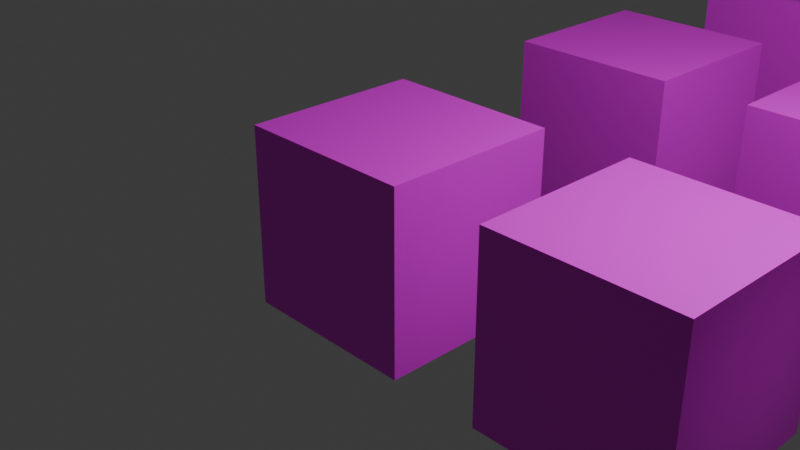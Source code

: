 # Source: Grass.blend  (saved by Blender 4.2.66; exported with 4.5.12 LTS)
import bpy
from mathutils import Matrix  # noqa: F401  (used for matrix-valued properties, if any)

bpy.ops.wm.read_factory_settings(use_empty=True)
scene = bpy.context.scene
scene.name = 'Scene'

# ---- collections
col_collection = bpy.data.collections.new('Collection'); scene.collection.children.link(col_collection)

# ---- images (referenced by path relative to the original .blend; pixels are not part of the script)
import os
ASSET_DIR = os.environ.get("B2B_ASSET_DIR", "")  # directory of the original .blend (textures are referenced by path, not embedded)
HERE = os.path.dirname(os.path.abspath(__file__))  # packed textures are extracted next to this script under _unpacked/

def load_image(name, relpath, width, height, colorspace="sRGB"):
    """Load a texture the original file referenced (path relative to the .blend, or extracted next to this script)."""
    p = next((c for c in (os.path.join(HERE, relpath), os.path.join(ASSET_DIR, relpath)) if relpath and os.path.exists(c)), "")
    if p:
        img = bpy.data.images.load(p, check_existing=True)
        img.name = name
    else:  # same state as the original file: an image datablock whose file is absent (Cycles renders it pink)
        img = bpy.data.images.new(name, width, height)
        img.source = "FILE"
        img.filepath = "//" + (relpath or name)
    img.colorspace_settings.name = colorspace
    return img
img_grass_01_512x512_png_001 = load_image('Grass_01-512x512.png.001', 'Grass_01-512x512.png', 1024, 1024, 'sRGB')
img_grass_02_512x512_png = load_image('Grass_02-512x512.png', 'Grass_02-512x512.png', 1024, 1024, 'sRGB')
img_grass_03_512x512_png = load_image('Grass_03-512x512.png', 'Grass_03-512x512.png', 1024, 1024, 'sRGB')
img_grass_04_512x512_png = load_image('Grass_04-512x512.png', 'Grass_04-512x512.png', 1024, 1024, 'sRGB')
img_grass_05_512x512_png = load_image('Grass_05-512x512.png', 'Grass_05-512x512.png', 1024, 1024, 'sRGB')
img_grass_06_512x512_png = load_image('Grass_06-512x512.png', 'Grass_06-512x512.png', 1024, 1024, 'sRGB')
img_grass_07_512x512_png = load_image('Grass_07-512x512.png', 'Grass_07-512x512.png', 1024, 1024, 'sRGB')
img_grass_08_512x512_png = load_image('Grass_08-512x512.png', 'Grass_08-512x512.png', 1024, 1024, 'sRGB')
img_grass_09_512x512_png = load_image('Grass_09-512x512.png', 'Grass_09-512x512.png', 1024, 1024, 'sRGB')
img_grass_10_512x512_png = load_image('Grass_10-512x512.png', 'Grass_10-512x512.png', 1024, 1024, 'sRGB')
img_grass_11_512x512_png = load_image('Grass_11-512x512.png', 'Grass_11-512x512.png', 1024, 1024, 'sRGB')
img_grass_12_512x512_png = load_image('Grass_12-512x512.png', 'Grass_12-512x512.png', 1024, 1024, 'sRGB')
img_grass_13_512x512_png = load_image('Grass_13-512x512.png', 'Grass_13-512x512.png', 1024, 1024, 'sRGB')
img_grass_14_512x512_png = load_image('Grass_14-512x512.png', 'Grass_14-512x512.png', 1024, 1024, 'sRGB')
img_grass_15_512x512_png = load_image('Grass_15-512x512.png', 'Grass_15-512x512.png', 1024, 1024, 'sRGB')
img_grass_16_512x512_png = load_image('Grass_16-512x512.png', 'Grass_16-512x512.png', 1024, 1024, 'sRGB')
img_grass_17_512x512_png = load_image('Grass_17-512x512.png', 'Grass_17-512x512.png', 1024, 1024, 'sRGB')
img_grass_19_512x512_png = load_image('Grass_19-512x512.png', 'Grass_19-512x512.png', 1024, 1024, 'sRGB')
img_grass_20_512x512_png = load_image('Grass_20-512x512.png', 'Grass_20-512x512.png', 1024, 1024, 'sRGB')
img_grass_21_512x512_png = load_image('Grass_21-512x512.png', 'Grass_21-512x512.png', 1024, 1024, 'sRGB')
img_grass_22_512x512_png = load_image('Grass_22-512x512.png', 'Grass_22-512x512.png', 1024, 1024, 'sRGB')
img_grass_23_512x512_png = load_image('Grass_23-512x512.png', 'Grass_23-512x512.png', 1024, 1024, 'sRGB')
img_grass_24_512x512_png = load_image('Grass_24-512x512.png', 'Grass_24-512x512.png', 1024, 1024, 'sRGB')
img_grass_25_512x512_png = load_image('Grass_25-512x512.png', 'Grass_25-512x512.png', 1024, 1024, 'sRGB')
img_grass_18_512x512_png = load_image('Grass_18-512x512.png', 'Grass_18-512x512.png', 1024, 1024, 'sRGB')

# ---- materials (node trees are filled in below, after node groups)
mat_grass_001 = bpy.data.materials.new('Grass_001')
mat_grass_001.alpha_threshold = 0.0
mat_grass_001.use_transparent_shadow = False
mat_grass_001.roughness = 0.5
mat_grass_001.line_color = (0.0, 0.0, 0.0, 1.0)
mat_grass_002 = bpy.data.materials.new('Grass_002')
mat_grass_002.alpha_threshold = 0.0
mat_grass_002.use_transparent_shadow = False
mat_grass_002.roughness = 0.5
mat_grass_002.line_color = (0.0, 0.0, 0.0, 1.0)
mat_grass_003 = bpy.data.materials.new('Grass_003')
mat_grass_003.alpha_threshold = 0.0
mat_grass_003.use_transparent_shadow = False
mat_grass_003.roughness = 0.5
mat_grass_003.line_color = (0.0, 0.0, 0.0, 1.0)
mat_grass_004 = bpy.data.materials.new('Grass_004')
mat_grass_004.alpha_threshold = 0.0
mat_grass_004.use_transparent_shadow = False
mat_grass_004.roughness = 0.5
mat_grass_004.line_color = (0.0, 0.0, 0.0, 1.0)
mat_grass_005 = bpy.data.materials.new('Grass_005')
mat_grass_005.alpha_threshold = 0.0
mat_grass_005.use_transparent_shadow = False
mat_grass_005.roughness = 0.5
mat_grass_005.line_color = (0.0, 0.0, 0.0, 1.0)
mat_grass_006 = bpy.data.materials.new('Grass_006')
mat_grass_006.alpha_threshold = 0.0
mat_grass_006.use_transparent_shadow = False
mat_grass_006.roughness = 0.5
mat_grass_006.line_color = (0.0, 0.0, 0.0, 1.0)
mat_grass_007 = bpy.data.materials.new('Grass_007')
mat_grass_007.alpha_threshold = 0.0
mat_grass_007.use_transparent_shadow = False
mat_grass_007.roughness = 0.5
mat_grass_007.line_color = (0.0, 0.0, 0.0, 1.0)
mat_grass_008 = bpy.data.materials.new('Grass_008')
mat_grass_008.alpha_threshold = 0.0
mat_grass_008.use_transparent_shadow = False
mat_grass_008.roughness = 0.5
mat_grass_008.line_color = (0.0, 0.0, 0.0, 1.0)
mat_grass_009 = bpy.data.materials.new('Grass_009')
mat_grass_009.alpha_threshold = 0.0
mat_grass_009.use_transparent_shadow = False
mat_grass_009.roughness = 0.5
mat_grass_009.line_color = (0.0, 0.0, 0.0, 1.0)
mat_grass_010 = bpy.data.materials.new('Grass_010')
mat_grass_010.alpha_threshold = 0.0
mat_grass_010.use_transparent_shadow = False
mat_grass_010.roughness = 0.5
mat_grass_010.line_color = (0.0, 0.0, 0.0, 1.0)
mat_grass_011 = bpy.data.materials.new('Grass_011')
mat_grass_011.alpha_threshold = 0.0
mat_grass_011.use_transparent_shadow = False
mat_grass_011.roughness = 0.5
mat_grass_011.line_color = (0.0, 0.0, 0.0, 1.0)
mat_grass_012 = bpy.data.materials.new('Grass_012')
mat_grass_012.alpha_threshold = 0.0
mat_grass_012.use_transparent_shadow = False
mat_grass_012.roughness = 0.5
mat_grass_012.line_color = (0.0, 0.0, 0.0, 1.0)
mat_grass_013 = bpy.data.materials.new('Grass_013')
mat_grass_013.alpha_threshold = 0.0
mat_grass_013.use_transparent_shadow = False
mat_grass_013.roughness = 0.5
mat_grass_013.line_color = (0.0, 0.0, 0.0, 1.0)
mat_grass_014 = bpy.data.materials.new('Grass_014')
mat_grass_014.alpha_threshold = 0.0
mat_grass_014.use_transparent_shadow = False
mat_grass_014.roughness = 0.5
mat_grass_014.line_color = (0.0, 0.0, 0.0, 1.0)
mat_grass_015 = bpy.data.materials.new('Grass_015')
mat_grass_015.alpha_threshold = 0.0
mat_grass_015.use_transparent_shadow = False
mat_grass_015.roughness = 0.5
mat_grass_015.line_color = (0.0, 0.0, 0.0, 1.0)
mat_grass_016 = bpy.data.materials.new('Grass_016')
mat_grass_016.alpha_threshold = 0.0
mat_grass_016.use_transparent_shadow = False
mat_grass_016.roughness = 0.5
mat_grass_016.line_color = (0.0, 0.0, 0.0, 1.0)
mat_grass_017 = bpy.data.materials.new('Grass_017')
mat_grass_017.alpha_threshold = 0.0
mat_grass_017.use_transparent_shadow = False
mat_grass_017.roughness = 0.5
mat_grass_017.line_color = (0.0, 0.0, 0.0, 1.0)
mat_grass_019 = bpy.data.materials.new('Grass_019')
mat_grass_019.alpha_threshold = 0.0
mat_grass_019.use_transparent_shadow = False
mat_grass_019.roughness = 0.5
mat_grass_019.line_color = (0.0, 0.0, 0.0, 1.0)
mat_grass_020 = bpy.data.materials.new('Grass_020')
mat_grass_020.alpha_threshold = 0.0
mat_grass_020.use_transparent_shadow = False
mat_grass_020.roughness = 0.5
mat_grass_020.line_color = (0.0, 0.0, 0.0, 1.0)
mat_grass_021 = bpy.data.materials.new('Grass_021')
mat_grass_021.alpha_threshold = 0.0
mat_grass_021.use_transparent_shadow = False
mat_grass_021.roughness = 0.5
mat_grass_021.line_color = (0.0, 0.0, 0.0, 1.0)
mat_grass_022 = bpy.data.materials.new('Grass_022')
mat_grass_022.alpha_threshold = 0.0
mat_grass_022.use_transparent_shadow = False
mat_grass_022.roughness = 0.5
mat_grass_022.line_color = (0.0, 0.0, 0.0, 1.0)
mat_grass_023 = bpy.data.materials.new('Grass_023')
mat_grass_023.alpha_threshold = 0.0
mat_grass_023.use_transparent_shadow = False
mat_grass_023.roughness = 0.5
mat_grass_023.line_color = (0.0, 0.0, 0.0, 1.0)
mat_grass_024 = bpy.data.materials.new('Grass_024')
mat_grass_024.alpha_threshold = 0.0
mat_grass_024.use_transparent_shadow = False
mat_grass_024.roughness = 0.5
mat_grass_024.line_color = (0.0, 0.0, 0.0, 1.0)
mat_grass_025 = bpy.data.materials.new('Grass_025')
mat_grass_025.alpha_threshold = 0.0
mat_grass_025.use_transparent_shadow = False
mat_grass_025.roughness = 0.5
mat_grass_025.line_color = (0.0, 0.0, 0.0, 1.0)
mat_grass_018 = bpy.data.materials.new('Grass_018')
mat_grass_018.alpha_threshold = 0.0
mat_grass_018.use_transparent_shadow = False
mat_grass_018.roughness = 0.5
mat_grass_018.line_color = (0.0, 0.0, 0.0, 1.0)

# ---- material node trees
mat_grass_001.use_nodes = True; mat_grass_001.node_tree.nodes.clear()
_N = mat_grass_001.node_tree.nodes; _L = mat_grass_001.node_tree.links
n0 = _N.new('ShaderNodeOutputMaterial'); n0.name = 'Material Output'; n0.location = (300, 300)
n1 = _N.new('ShaderNodeBsdfPrincipled'); n1.name = 'Principled BSDF'; n1.location = (10, 300)
n1.inputs[3].default_value = 1.45
n2 = _N.new('ShaderNodeTexImage'); n2.name = 'Image Texture'; n2.location = (-311, 293)
n2.image = img_grass_01_512x512_png_001
_L.new(n1.outputs[0], n0.inputs[0])
_L.new(n2.outputs[0], n1.inputs[0])
n0.is_active_output = True
mat_grass_002.use_nodes = True; mat_grass_002.node_tree.nodes.clear()
_N = mat_grass_002.node_tree.nodes; _L = mat_grass_002.node_tree.links
n0 = _N.new('ShaderNodeOutputMaterial'); n0.name = 'Material Output'; n0.location = (300, 300)
n1 = _N.new('ShaderNodeBsdfPrincipled'); n1.name = 'Principled BSDF'; n1.location = (10, 300)
n1.inputs[3].default_value = 1.45
n2 = _N.new('ShaderNodeTexImage'); n2.name = 'Image Texture'; n2.location = (-311, 293)
n2.image = img_grass_02_512x512_png
_L.new(n1.outputs[0], n0.inputs[0])
_L.new(n2.outputs[0], n1.inputs[0])
n0.is_active_output = True
mat_grass_003.use_nodes = True; mat_grass_003.node_tree.nodes.clear()
_N = mat_grass_003.node_tree.nodes; _L = mat_grass_003.node_tree.links
n0 = _N.new('ShaderNodeOutputMaterial'); n0.name = 'Material Output'; n0.location = (300, 300)
n1 = _N.new('ShaderNodeBsdfPrincipled'); n1.name = 'Principled BSDF'; n1.location = (10, 300)
n1.inputs[3].default_value = 1.45
n2 = _N.new('ShaderNodeTexImage'); n2.name = 'Image Texture'; n2.location = (-311, 293)
n2.image = img_grass_03_512x512_png
_L.new(n1.outputs[0], n0.inputs[0])
_L.new(n2.outputs[0], n1.inputs[0])
n0.is_active_output = True
mat_grass_004.use_nodes = True; mat_grass_004.node_tree.nodes.clear()
_N = mat_grass_004.node_tree.nodes; _L = mat_grass_004.node_tree.links
n0 = _N.new('ShaderNodeOutputMaterial'); n0.name = 'Material Output'; n0.location = (300, 300)
n1 = _N.new('ShaderNodeBsdfPrincipled'); n1.name = 'Principled BSDF'; n1.location = (10, 300)
n1.inputs[3].default_value = 1.45
n2 = _N.new('ShaderNodeTexImage'); n2.name = 'Image Texture'; n2.location = (-311, 293)
n2.image = img_grass_04_512x512_png
_L.new(n1.outputs[0], n0.inputs[0])
_L.new(n2.outputs[0], n1.inputs[0])
n0.is_active_output = True
mat_grass_005.use_nodes = True; mat_grass_005.node_tree.nodes.clear()
_N = mat_grass_005.node_tree.nodes; _L = mat_grass_005.node_tree.links
n0 = _N.new('ShaderNodeOutputMaterial'); n0.name = 'Material Output'; n0.location = (300, 300)
n1 = _N.new('ShaderNodeBsdfPrincipled'); n1.name = 'Principled BSDF'; n1.location = (10, 300)
n1.inputs[3].default_value = 1.45
n2 = _N.new('ShaderNodeTexImage'); n2.name = 'Image Texture'; n2.location = (-311, 293)
n2.image = img_grass_05_512x512_png
_L.new(n1.outputs[0], n0.inputs[0])
_L.new(n2.outputs[0], n1.inputs[0])
n0.is_active_output = True
mat_grass_006.use_nodes = True; mat_grass_006.node_tree.nodes.clear()
_N = mat_grass_006.node_tree.nodes; _L = mat_grass_006.node_tree.links
n0 = _N.new('ShaderNodeOutputMaterial'); n0.name = 'Material Output'; n0.location = (300, 300)
n1 = _N.new('ShaderNodeBsdfPrincipled'); n1.name = 'Principled BSDF'; n1.location = (10, 300)
n1.inputs[3].default_value = 1.45
n2 = _N.new('ShaderNodeTexImage'); n2.name = 'Image Texture'; n2.location = (-311, 293)
n2.image = img_grass_06_512x512_png
_L.new(n1.outputs[0], n0.inputs[0])
_L.new(n2.outputs[0], n1.inputs[0])
n0.is_active_output = True
mat_grass_007.use_nodes = True; mat_grass_007.node_tree.nodes.clear()
_N = mat_grass_007.node_tree.nodes; _L = mat_grass_007.node_tree.links
n0 = _N.new('ShaderNodeOutputMaterial'); n0.name = 'Material Output'; n0.location = (300, 300)
n1 = _N.new('ShaderNodeBsdfPrincipled'); n1.name = 'Principled BSDF'; n1.location = (10, 300)
n1.inputs[3].default_value = 1.45
n2 = _N.new('ShaderNodeTexImage'); n2.name = 'Image Texture'; n2.location = (-311, 293)
n2.image = img_grass_07_512x512_png
_L.new(n1.outputs[0], n0.inputs[0])
_L.new(n2.outputs[0], n1.inputs[0])
n0.is_active_output = True
mat_grass_008.use_nodes = True; mat_grass_008.node_tree.nodes.clear()
_N = mat_grass_008.node_tree.nodes; _L = mat_grass_008.node_tree.links
n0 = _N.new('ShaderNodeOutputMaterial'); n0.name = 'Material Output'; n0.location = (300, 300)
n1 = _N.new('ShaderNodeBsdfPrincipled'); n1.name = 'Principled BSDF'; n1.location = (10, 300)
n1.inputs[3].default_value = 1.45
n2 = _N.new('ShaderNodeTexImage'); n2.name = 'Image Texture'; n2.location = (-311, 293)
n2.image = img_grass_08_512x512_png
_L.new(n1.outputs[0], n0.inputs[0])
_L.new(n2.outputs[0], n1.inputs[0])
n0.is_active_output = True
mat_grass_009.use_nodes = True; mat_grass_009.node_tree.nodes.clear()
_N = mat_grass_009.node_tree.nodes; _L = mat_grass_009.node_tree.links
n0 = _N.new('ShaderNodeOutputMaterial'); n0.name = 'Material Output'; n0.location = (300, 300)
n1 = _N.new('ShaderNodeBsdfPrincipled'); n1.name = 'Principled BSDF'; n1.location = (10, 300)
n1.inputs[3].default_value = 1.45
n2 = _N.new('ShaderNodeTexImage'); n2.name = 'Image Texture'; n2.location = (-311, 293)
n2.image = img_grass_09_512x512_png
_L.new(n1.outputs[0], n0.inputs[0])
_L.new(n2.outputs[0], n1.inputs[0])
n0.is_active_output = True
mat_grass_010.use_nodes = True; mat_grass_010.node_tree.nodes.clear()
_N = mat_grass_010.node_tree.nodes; _L = mat_grass_010.node_tree.links
n0 = _N.new('ShaderNodeOutputMaterial'); n0.name = 'Material Output'; n0.location = (300, 300)
n1 = _N.new('ShaderNodeBsdfPrincipled'); n1.name = 'Principled BSDF'; n1.location = (10, 300)
n1.inputs[3].default_value = 1.45
n2 = _N.new('ShaderNodeTexImage'); n2.name = 'Image Texture'; n2.location = (-311, 293)
n2.image = img_grass_10_512x512_png
_L.new(n1.outputs[0], n0.inputs[0])
_L.new(n2.outputs[0], n1.inputs[0])
n0.is_active_output = True
mat_grass_011.use_nodes = True; mat_grass_011.node_tree.nodes.clear()
_N = mat_grass_011.node_tree.nodes; _L = mat_grass_011.node_tree.links
n0 = _N.new('ShaderNodeOutputMaterial'); n0.name = 'Material Output'; n0.location = (300, 300)
n1 = _N.new('ShaderNodeBsdfPrincipled'); n1.name = 'Principled BSDF'; n1.location = (10, 300)
n1.inputs[3].default_value = 1.45
n2 = _N.new('ShaderNodeTexImage'); n2.name = 'Image Texture'; n2.location = (-311, 293)
n2.image = img_grass_11_512x512_png
_L.new(n1.outputs[0], n0.inputs[0])
_L.new(n2.outputs[0], n1.inputs[0])
n0.is_active_output = True
mat_grass_012.use_nodes = True; mat_grass_012.node_tree.nodes.clear()
_N = mat_grass_012.node_tree.nodes; _L = mat_grass_012.node_tree.links
n0 = _N.new('ShaderNodeOutputMaterial'); n0.name = 'Material Output'; n0.location = (300, 300)
n1 = _N.new('ShaderNodeBsdfPrincipled'); n1.name = 'Principled BSDF'; n1.location = (10, 300)
n1.inputs[3].default_value = 1.45
n2 = _N.new('ShaderNodeTexImage'); n2.name = 'Image Texture'; n2.location = (-311, 293)
n2.image = img_grass_12_512x512_png
_L.new(n1.outputs[0], n0.inputs[0])
_L.new(n2.outputs[0], n1.inputs[0])
n0.is_active_output = True
mat_grass_013.use_nodes = True; mat_grass_013.node_tree.nodes.clear()
_N = mat_grass_013.node_tree.nodes; _L = mat_grass_013.node_tree.links
n0 = _N.new('ShaderNodeOutputMaterial'); n0.name = 'Material Output'; n0.location = (300, 300)
n1 = _N.new('ShaderNodeBsdfPrincipled'); n1.name = 'Principled BSDF'; n1.location = (10, 300)
n1.inputs[3].default_value = 1.45
n2 = _N.new('ShaderNodeTexImage'); n2.name = 'Image Texture'; n2.location = (-311, 293)
n2.image = img_grass_13_512x512_png
_L.new(n1.outputs[0], n0.inputs[0])
_L.new(n2.outputs[0], n1.inputs[0])
n0.is_active_output = True
mat_grass_014.use_nodes = True; mat_grass_014.node_tree.nodes.clear()
_N = mat_grass_014.node_tree.nodes; _L = mat_grass_014.node_tree.links
n0 = _N.new('ShaderNodeOutputMaterial'); n0.name = 'Material Output'; n0.location = (300, 300)
n1 = _N.new('ShaderNodeBsdfPrincipled'); n1.name = 'Principled BSDF'; n1.location = (10, 300)
n1.inputs[3].default_value = 1.45
n2 = _N.new('ShaderNodeTexImage'); n2.name = 'Image Texture'; n2.location = (-311, 293)
n2.image = img_grass_14_512x512_png
_L.new(n1.outputs[0], n0.inputs[0])
_L.new(n2.outputs[0], n1.inputs[0])
n0.is_active_output = True
mat_grass_015.use_nodes = True; mat_grass_015.node_tree.nodes.clear()
_N = mat_grass_015.node_tree.nodes; _L = mat_grass_015.node_tree.links
n0 = _N.new('ShaderNodeOutputMaterial'); n0.name = 'Material Output'; n0.location = (300, 300)
n1 = _N.new('ShaderNodeBsdfPrincipled'); n1.name = 'Principled BSDF'; n1.location = (10, 300)
n1.inputs[3].default_value = 1.45
n2 = _N.new('ShaderNodeTexImage'); n2.name = 'Image Texture'; n2.location = (-311, 293)
n2.image = img_grass_15_512x512_png
_L.new(n1.outputs[0], n0.inputs[0])
_L.new(n2.outputs[0], n1.inputs[0])
n0.is_active_output = True
mat_grass_016.use_nodes = True; mat_grass_016.node_tree.nodes.clear()
_N = mat_grass_016.node_tree.nodes; _L = mat_grass_016.node_tree.links
n0 = _N.new('ShaderNodeOutputMaterial'); n0.name = 'Material Output'; n0.location = (300, 300)
n1 = _N.new('ShaderNodeBsdfPrincipled'); n1.name = 'Principled BSDF'; n1.location = (10, 300)
n1.inputs[3].default_value = 1.45
n2 = _N.new('ShaderNodeTexImage'); n2.name = 'Image Texture'; n2.location = (-311, 293)
n2.image = img_grass_16_512x512_png
_L.new(n1.outputs[0], n0.inputs[0])
_L.new(n2.outputs[0], n1.inputs[0])
n0.is_active_output = True
mat_grass_017.use_nodes = True; mat_grass_017.node_tree.nodes.clear()
_N = mat_grass_017.node_tree.nodes; _L = mat_grass_017.node_tree.links
n0 = _N.new('ShaderNodeOutputMaterial'); n0.name = 'Material Output'; n0.location = (300, 300)
n1 = _N.new('ShaderNodeBsdfPrincipled'); n1.name = 'Principled BSDF'; n1.location = (10, 300)
n1.inputs[3].default_value = 1.45
n2 = _N.new('ShaderNodeTexImage'); n2.name = 'Image Texture'; n2.location = (-311, 293)
n2.image = img_grass_17_512x512_png
_L.new(n1.outputs[0], n0.inputs[0])
_L.new(n2.outputs[0], n1.inputs[0])
n0.is_active_output = True
mat_grass_019.use_nodes = True; mat_grass_019.node_tree.nodes.clear()
_N = mat_grass_019.node_tree.nodes; _L = mat_grass_019.node_tree.links
n0 = _N.new('ShaderNodeOutputMaterial'); n0.name = 'Material Output'; n0.location = (300, 300)
n1 = _N.new('ShaderNodeBsdfPrincipled'); n1.name = 'Principled BSDF'; n1.location = (10, 300)
n1.inputs[3].default_value = 1.45
n2 = _N.new('ShaderNodeTexImage'); n2.name = 'Image Texture'; n2.location = (-311, 293)
n2.image = img_grass_19_512x512_png
_L.new(n1.outputs[0], n0.inputs[0])
_L.new(n2.outputs[0], n1.inputs[0])
n0.is_active_output = True
mat_grass_020.use_nodes = True; mat_grass_020.node_tree.nodes.clear()
_N = mat_grass_020.node_tree.nodes; _L = mat_grass_020.node_tree.links
n0 = _N.new('ShaderNodeOutputMaterial'); n0.name = 'Material Output'; n0.location = (300, 300)
n1 = _N.new('ShaderNodeBsdfPrincipled'); n1.name = 'Principled BSDF'; n1.location = (10, 300)
n1.inputs[3].default_value = 1.45
n2 = _N.new('ShaderNodeTexImage'); n2.name = 'Image Texture'; n2.location = (-311, 293)
n2.image = img_grass_20_512x512_png
_L.new(n1.outputs[0], n0.inputs[0])
_L.new(n2.outputs[0], n1.inputs[0])
n0.is_active_output = True
mat_grass_021.use_nodes = True; mat_grass_021.node_tree.nodes.clear()
_N = mat_grass_021.node_tree.nodes; _L = mat_grass_021.node_tree.links
n0 = _N.new('ShaderNodeOutputMaterial'); n0.name = 'Material Output'; n0.location = (300, 300)
n1 = _N.new('ShaderNodeBsdfPrincipled'); n1.name = 'Principled BSDF'; n1.location = (10, 300)
n1.inputs[3].default_value = 1.45
n2 = _N.new('ShaderNodeTexImage'); n2.name = 'Image Texture'; n2.location = (-311, 293)
n2.image = img_grass_21_512x512_png
_L.new(n1.outputs[0], n0.inputs[0])
_L.new(n2.outputs[0], n1.inputs[0])
n0.is_active_output = True
mat_grass_022.use_nodes = True; mat_grass_022.node_tree.nodes.clear()
_N = mat_grass_022.node_tree.nodes; _L = mat_grass_022.node_tree.links
n0 = _N.new('ShaderNodeOutputMaterial'); n0.name = 'Material Output'; n0.location = (300, 300)
n1 = _N.new('ShaderNodeBsdfPrincipled'); n1.name = 'Principled BSDF'; n1.location = (10, 300)
n1.inputs[3].default_value = 1.45
n2 = _N.new('ShaderNodeTexImage'); n2.name = 'Image Texture'; n2.location = (-311, 293)
n2.image = img_grass_22_512x512_png
_L.new(n1.outputs[0], n0.inputs[0])
_L.new(n2.outputs[0], n1.inputs[0])
n0.is_active_output = True
mat_grass_023.use_nodes = True; mat_grass_023.node_tree.nodes.clear()
_N = mat_grass_023.node_tree.nodes; _L = mat_grass_023.node_tree.links
n0 = _N.new('ShaderNodeOutputMaterial'); n0.name = 'Material Output'; n0.location = (300, 300)
n1 = _N.new('ShaderNodeBsdfPrincipled'); n1.name = 'Principled BSDF'; n1.location = (10, 300)
n1.inputs[3].default_value = 1.45
n2 = _N.new('ShaderNodeTexImage'); n2.name = 'Image Texture'; n2.location = (-311, 293)
n2.image = img_grass_23_512x512_png
_L.new(n1.outputs[0], n0.inputs[0])
_L.new(n2.outputs[0], n1.inputs[0])
n0.is_active_output = True
mat_grass_024.use_nodes = True; mat_grass_024.node_tree.nodes.clear()
_N = mat_grass_024.node_tree.nodes; _L = mat_grass_024.node_tree.links
n0 = _N.new('ShaderNodeOutputMaterial'); n0.name = 'Material Output'; n0.location = (300, 300)
n1 = _N.new('ShaderNodeBsdfPrincipled'); n1.name = 'Principled BSDF'; n1.location = (10, 300)
n1.inputs[3].default_value = 1.45
n2 = _N.new('ShaderNodeTexImage'); n2.name = 'Image Texture'; n2.location = (-311, 293)
n2.image = img_grass_24_512x512_png
_L.new(n1.outputs[0], n0.inputs[0])
_L.new(n2.outputs[0], n1.inputs[0])
n0.is_active_output = True
mat_grass_025.use_nodes = True; mat_grass_025.node_tree.nodes.clear()
_N = mat_grass_025.node_tree.nodes; _L = mat_grass_025.node_tree.links
n0 = _N.new('ShaderNodeOutputMaterial'); n0.name = 'Material Output'; n0.location = (300, 300)
n1 = _N.new('ShaderNodeBsdfPrincipled'); n1.name = 'Principled BSDF'; n1.location = (10, 300)
n1.inputs[3].default_value = 1.45
n2 = _N.new('ShaderNodeTexImage'); n2.name = 'Image Texture'; n2.location = (-311, 293)
n2.image = img_grass_25_512x512_png
_L.new(n1.outputs[0], n0.inputs[0])
_L.new(n2.outputs[0], n1.inputs[0])
n0.is_active_output = True
mat_grass_018.use_nodes = True; mat_grass_018.node_tree.nodes.clear()
_N = mat_grass_018.node_tree.nodes; _L = mat_grass_018.node_tree.links
n0 = _N.new('ShaderNodeOutputMaterial'); n0.name = 'Material Output'; n0.location = (300, 300)
n1 = _N.new('ShaderNodeBsdfPrincipled'); n1.name = 'Principled BSDF'; n1.location = (10, 300)
n1.inputs[3].default_value = 1.45
n2 = _N.new('ShaderNodeTexImage'); n2.name = 'Image Texture'; n2.location = (-311, 293)
n2.image = img_grass_18_512x512_png
_L.new(n1.outputs[0], n0.inputs[0])
_L.new(n2.outputs[0], n1.inputs[0])
n0.is_active_output = True

# ---- world
world_world = bpy.data.worlds.new('World'); scene.world = world_world
world_world.use_nodes = True; world_world.node_tree.nodes.clear()
_N = world_world.node_tree.nodes; _L = world_world.node_tree.links
n0 = _N.new('ShaderNodeOutputWorld'); n0.name = 'World Output'; n0.location = (300, 300)
n1 = _N.new('ShaderNodeBackground'); n1.name = 'Background'; n1.location = (10, 300)
n1.inputs[0].default_value = (0.05088, 0.05088, 0.05088, 1.0)
_L.new(n1.outputs[0], n0.inputs[0])
n0.is_active_output = True
world_world.color = (0.05088, 0.05088, 0.05088)
world_world.sun_shadow_jitter_overblur = 0.0

# ---- cameras
cam_camera = bpy.data.cameras.new('Camera')
cam_camera.clip_end = 100.0
cam_camera.ortho_scale = 7.314

# ---- lights
light_light = bpy.data.lights.new('Light', 'POINT')
light_light.energy = 1000.0
light_light.shadow_soft_size = 0.1

# ---- meshes
me_cube = bpy.data.meshes.new('Cube')
me_cube.from_pydata([(1.0, 1.0, 1.0), (1.0, 1.0, -1.0), (1.0, -1.0, 1.0), (1.0, -1.0, -1.0), (-1.0, 1.0, 1.0), (-1.0, 1.0, -1.0), (-1.0, -1.0, 1.0), (-1.0, -1.0, -1.0)], [], [(0, 4, 6, 2), (3, 2, 6, 7), (7, 6, 4, 5), (5, 1, 3, 7), (1, 0, 2, 3), (5, 4, 0, 1)])
_uv = me_cube.uv_layers.new(name='UVMap')
_uv.uv.foreach_set('vector', [1.0, 1.0, 0.0, 1.0, 0.0, 0.0, 1.0, 0.0, 1.0, 0.0, 1.0, 1.0, 0.0, 1.0, 0.0, 0.0, 0.0, 0.0, 0.0, 1.0, 1.0, 1.0, 1.0, 0.0, 0.0, 1.0, 1.0, 1.0, 1.0, 0.0, 0.0, 0.0, 1.0, 0.0, 1.0, 1.0, 0.0, 1.0, 0.0, 0.0, 0.0, 0.0, 0.0, 1.0, 1.0, 1.0, 1.0, 0.0])
me_cube.materials.append(mat_grass_001)
me_cube.use_mirror_vertex_groups = False
me_cube.update()
me_cube_001 = bpy.data.meshes.new('Cube.001')
me_cube_001.from_pydata([(4.0, 1.0, 1.0), (4.0, 1.0, -1.0), (4.0, -1.0, 1.0), (2.0, 1.0, 1.0), (2.0, 1.0, -1.0), (2.0, -1.0, 1.0), (2.0, -1.0, -1.0), (4.0, -1.0, -1.0)], [], [(4, 3, 0, 1), (1, 0, 2, 7), (0, 3, 5, 2), (6, 5, 3, 4), (7, 2, 5, 6), (4, 1, 7, 6)])
_uv = me_cube_001.uv_layers.new(name='UVMap')
_uv.uv.foreach_set('vector', [0.0, 0.0, 0.0, 1.0, 1.0, 1.0, 1.0, 0.0, 1.0, 0.0, 1.0, 1.0, 0.0, 1.0, 0.0, 0.0, 1.0, 1.0, 0.0, 1.0, 0.0, 0.0, 1.0, 0.0, 0.0, 0.0, 0.0, 1.0, 1.0, 1.0, 1.0, 0.0, 1.0, 0.0, 1.0, 1.0, 0.0, 1.0, 0.0, 0.0, 0.0, 1.0, 1.0, 1.0, 1.0, 0.0, 0.0, 0.0])
me_cube_001.materials.append(mat_grass_002)
me_cube_001.use_mirror_vertex_groups = False
me_cube_001.update()
me_cube_002 = bpy.data.meshes.new('Cube.002')
me_cube_002.from_pydata([(7.0, 1.0, 1.0), (7.0, 1.0, -1.0), (7.0, -1.0, 1.0), (5.0, 1.0, 1.0), (5.0, 1.0, -1.0), (5.0, -1.0, 1.0), (5.0, -1.0, -1.0), (7.0, -1.0, -1.0)], [], [(4, 3, 0, 1), (1, 0, 2, 7), (0, 3, 5, 2), (6, 5, 3, 4), (7, 2, 5, 6), (4, 1, 7, 6)])
_uv = me_cube_002.uv_layers.new(name='UVMap')
_uv.uv.foreach_set('vector', [0.0, 0.0, 0.0, 1.0, 1.0, 1.0, 1.0, 0.0, 1.0, 0.0, 1.0, 1.0, 0.0, 1.0, 0.0, 0.0, 1.0, 1.0, 0.0, 1.0, 0.0, 0.0, 1.0, 0.0, 0.0, 0.0, 0.0, 1.0, 1.0, 1.0, 1.0, 0.0, 1.0, 0.0, 1.0, 1.0, 0.0, 1.0, 0.0, 0.0, 0.0, 1.0, 1.0, 1.0, 1.0, 0.0, 0.0, 0.0])
me_cube_002.materials.append(mat_grass_003)
me_cube_002.use_mirror_vertex_groups = False
me_cube_002.update()
me_cube_003 = bpy.data.meshes.new('Cube.003')
me_cube_003.from_pydata([(10.0, 1.0, 1.0), (10.0, 1.0, -1.0), (10.0, -1.0, 1.0), (8.0, 1.0, 1.0), (8.0, 1.0, -1.0), (8.0, -1.0, 1.0), (8.0, -1.0, -1.0), (10.0, -1.0, -1.0)], [], [(4, 3, 0, 1), (1, 0, 2, 7), (0, 3, 5, 2), (6, 5, 3, 4), (7, 2, 5, 6), (4, 1, 7, 6)])
_uv = me_cube_003.uv_layers.new(name='UVMap')
_uv.uv.foreach_set('vector', [0.0, 0.0, 0.0, 1.0, 1.0, 1.0, 1.0, 0.0, 1.0, 0.0, 1.0, 1.0, 0.0, 1.0, 0.0, 0.0, 1.0, 1.0, 0.0, 1.0, 0.0, 0.0, 1.0, 0.0, 0.0, 0.0, 0.0, 1.0, 1.0, 1.0, 1.0, 0.0, 1.0, 0.0, 1.0, 1.0, 0.0, 1.0, 0.0, 0.0, 0.0, 1.0, 1.0, 1.0, 1.0, 0.0, 0.0, 0.0])
me_cube_003.materials.append(mat_grass_004)
me_cube_003.use_mirror_vertex_groups = False
me_cube_003.update()
me_cube_004 = bpy.data.meshes.new('Cube.004')
me_cube_004.from_pydata([(13.0, 1.0, 1.0), (13.0, 1.0, -1.0), (13.0, -1.0, 1.0), (11.0, 1.0, 1.0), (11.0, 1.0, -1.0), (11.0, -1.0, 1.0), (11.0, -1.0, -1.0), (13.0, -1.0, -1.0)], [], [(4, 3, 0, 1), (1, 0, 2, 7), (0, 3, 5, 2), (6, 5, 3, 4), (7, 2, 5, 6), (4, 1, 7, 6)])
_uv = me_cube_004.uv_layers.new(name='UVMap')
_uv.uv.foreach_set('vector', [0.0, 0.0, 0.0, 1.0, 1.0, 1.0, 1.0, 0.0, 1.0, 0.0, 1.0, 1.0, 0.0, 1.0, 0.0, 0.0, 1.0, 1.0, 0.0, 1.0, 0.0, 0.0, 1.0, 0.0, 0.0, 0.0, 0.0, 1.0, 1.0, 1.0, 1.0, 0.0, 1.0, 0.0, 1.0, 1.0, 0.0, 1.0, 0.0, 0.0, 0.0, 1.0, 1.0, 1.0, 1.0, 0.0, 0.0, 0.0])
me_cube_004.materials.append(mat_grass_005)
me_cube_004.use_mirror_vertex_groups = False
me_cube_004.update()
me_cube_005 = bpy.data.meshes.new('Cube.005')
me_cube_005.from_pydata([(16.0, 1.0, 1.0), (16.0, 1.0, -1.0), (16.0, -1.0, 1.0), (14.0, 1.0, 1.0), (14.0, 1.0, -1.0), (14.0, -1.0, 1.0), (14.0, -1.0, -1.0), (16.0, -1.0, -1.0)], [], [(4, 3, 0, 1), (1, 0, 2, 7), (0, 3, 5, 2), (6, 5, 3, 4), (7, 2, 5, 6), (4, 1, 7, 6)])
_uv = me_cube_005.uv_layers.new(name='UVMap')
_uv.uv.foreach_set('vector', [0.0, 0.0, 0.0, 1.0, 1.0, 1.0, 1.0, 0.0, 1.0, 0.0, 1.0, 1.0, 0.0, 1.0, 0.0, 0.0, 1.0, 1.0, 0.0, 1.0, 0.0, 0.0, 1.0, 0.0, 0.0, 0.0, 0.0, 1.0, 1.0, 1.0, 1.0, 0.0, 1.0, 0.0, 1.0, 1.0, 0.0, 1.0, 0.0, 0.0, 0.0, 1.0, 1.0, 1.0, 1.0, 0.0, 0.0, 0.0])
me_cube_005.materials.append(mat_grass_006)
me_cube_005.use_mirror_vertex_groups = False
me_cube_005.update()
me_cube_006 = bpy.data.meshes.new('Cube.006')
me_cube_006.from_pydata([(19.0, 1.0, 1.0), (19.0, 1.0, -1.0), (19.0, -1.0, 1.0), (17.0, 1.0, 1.0), (17.0, 1.0, -1.0), (17.0, -1.0, 1.0), (17.0, -1.0, -1.0), (19.0, -1.0, -1.0)], [], [(4, 3, 0, 1), (1, 0, 2, 7), (0, 3, 5, 2), (6, 5, 3, 4), (7, 2, 5, 6), (4, 1, 7, 6)])
_uv = me_cube_006.uv_layers.new(name='UVMap')
_uv.uv.foreach_set('vector', [0.0, 0.0, 0.0, 1.0, 1.0, 1.0, 1.0, 0.0, 1.0, 0.0, 1.0, 1.0, 0.0, 1.0, 0.0, 0.0, 1.0, 1.0, 0.0, 1.0, 0.0, 0.0, 1.0, 0.0, 0.0, 0.0, 0.0, 1.0, 1.0, 1.0, 1.0, 0.0, 1.0, 0.0, 1.0, 1.0, 0.0, 1.0, 0.0, 0.0, 0.0, 1.0, 1.0, 1.0, 1.0, 0.0, 0.0, 0.0])
me_cube_006.materials.append(mat_grass_007)
me_cube_006.use_mirror_vertex_groups = False
me_cube_006.update()
me_cube_007 = bpy.data.meshes.new('Cube.007')
me_cube_007.from_pydata([(22.0, 1.0, 1.0), (22.0, 1.0, -1.0), (22.0, -1.0, 1.0), (20.0, 1.0, 1.0), (20.0, 1.0, -1.0), (20.0, -1.0, 1.0), (20.0, -1.0, -1.0), (22.0, -1.0, -1.0)], [], [(4, 3, 0, 1), (1, 0, 2, 7), (0, 3, 5, 2), (6, 5, 3, 4), (7, 2, 5, 6), (4, 1, 7, 6)])
_uv = me_cube_007.uv_layers.new(name='UVMap')
_uv.uv.foreach_set('vector', [0.0, 0.0, 0.0, 1.0, 1.0, 1.0, 1.0, 0.0, 1.0, 0.0, 1.0, 1.0, 0.0, 1.0, 0.0, 0.0, 1.0, 1.0, 0.0, 1.0, 0.0, 0.0, 1.0, 0.0, 0.0, 0.0, 0.0, 1.0, 1.0, 1.0, 1.0, 0.0, 1.0, 0.0, 1.0, 1.0, 0.0, 1.0, 0.0, 0.0, 0.0, 1.0, 1.0, 1.0, 1.0, 0.0, 0.0, 0.0])
me_cube_007.materials.append(mat_grass_008)
me_cube_007.use_mirror_vertex_groups = False
me_cube_007.update()
me_cube_008 = bpy.data.meshes.new('Cube.008')
me_cube_008.from_pydata([(25.0, 1.0, 1.0), (25.0, 1.0, -1.0), (25.0, -1.0, 1.0), (23.0, 1.0, 1.0), (23.0, 1.0, -1.0), (23.0, -1.0, 1.0), (23.0, -1.0, -1.0), (25.0, -1.0, -1.0)], [], [(4, 3, 0, 1), (1, 0, 2, 7), (0, 3, 5, 2), (6, 5, 3, 4), (7, 2, 5, 6), (4, 1, 7, 6)])
_uv = me_cube_008.uv_layers.new(name='UVMap')
_uv.uv.foreach_set('vector', [0.0, 0.0, 0.0, 1.0, 1.0, 1.0, 1.0, 0.0, 1.0, 0.0, 1.0, 1.0, 0.0, 1.0, 0.0, 0.0, 1.0, 1.0, 0.0, 1.0, 0.0, 0.0, 1.0, 0.0, 0.0, 0.0, 0.0, 1.0, 1.0, 1.0, 1.0, 0.0, 1.0, 0.0, 1.0, 1.0, 0.0, 1.0, 0.0, 0.0, 0.0, 1.0, 1.0, 1.0, 1.0, 0.0, 0.0, 0.0])
me_cube_008.materials.append(mat_grass_009)
me_cube_008.use_mirror_vertex_groups = False
me_cube_008.update()
me_cube_009 = bpy.data.meshes.new('Cube.009')
me_cube_009.from_pydata([(28.0, 1.0, 1.0), (28.0, 1.0, -1.0), (28.0, -1.0, 1.0), (26.0, 1.0, 1.0), (26.0, 1.0, -1.0), (26.0, -1.0, 1.0), (26.0, -1.0, -1.0), (28.0, -1.0, -1.0)], [], [(4, 3, 0, 1), (1, 0, 2, 7), (0, 3, 5, 2), (6, 5, 3, 4), (7, 2, 5, 6), (4, 1, 7, 6)])
_uv = me_cube_009.uv_layers.new(name='UVMap')
_uv.uv.foreach_set('vector', [0.0, 0.0, 0.0, 1.0, 1.0, 1.0, 1.0, 0.0, 1.0, 0.0, 1.0, 1.0, 0.0, 1.0, 0.0, 0.0, 1.0, 1.0, 0.0, 1.0, 0.0, 0.0, 1.0, 0.0, 0.0, 0.0, 0.0, 1.0, 1.0, 1.0, 1.0, 0.0, 1.0, 0.0, 1.0, 1.0, 0.0, 1.0, 0.0, 0.0, 0.0, 1.0, 1.0, 1.0, 1.0, 0.0, 0.0, 0.0])
me_cube_009.materials.append(mat_grass_010)
me_cube_009.use_mirror_vertex_groups = False
me_cube_009.update()
me_cube_010 = bpy.data.meshes.new('Cube.010')
me_cube_010.from_pydata([(1.0, 5.0, 1.0), (1.0, 5.0, -1.0), (1.0, 3.0, 1.0), (-1.0, 5.0, 1.0), (-1.0, 5.0, -1.0), (-1.0, 3.0, 1.0), (-1.0, 3.0, -1.0), (1.0, 3.0, -1.0)], [], [(4, 3, 0, 1), (1, 0, 2, 7), (0, 3, 5, 2), (6, 5, 3, 4), (7, 2, 5, 6), (4, 1, 7, 6)])
_uv = me_cube_010.uv_layers.new(name='UVMap')
_uv.uv.foreach_set('vector', [0.0, 0.0, 0.0, 1.0, 1.0, 1.0, 1.0, 0.0, 1.0, 0.0, 1.0, 1.0, 0.0, 1.0, 0.0, 0.0, 1.0, 1.0, 0.0, 1.0, 0.0, 0.0, 1.0, 0.0, 0.0, 0.0, 0.0, 1.0, 1.0, 1.0, 1.0, 0.0, 1.0, 0.0, 1.0, 1.0, 0.0, 1.0, 0.0, 0.0, 0.0, 1.0, 1.0, 1.0, 1.0, 0.0, 0.0, 0.0])
me_cube_010.materials.append(mat_grass_011)
me_cube_010.use_mirror_vertex_groups = False
me_cube_010.update()
me_cube_011 = bpy.data.meshes.new('Cube.011')
me_cube_011.from_pydata([(4.0, 5.0, 1.0), (4.0, 5.0, -1.0), (4.0, 3.0, 1.0), (2.0, 5.0, 1.0), (2.0, 5.0, -1.0), (2.0, 3.0, 1.0), (2.0, 3.0, -1.0), (4.0, 3.0, -1.0)], [], [(4, 3, 0, 1), (1, 0, 2, 7), (0, 3, 5, 2), (6, 5, 3, 4), (7, 2, 5, 6), (4, 1, 7, 6)])
_uv = me_cube_011.uv_layers.new(name='UVMap')
_uv.uv.foreach_set('vector', [0.0, 0.0, 0.0, 1.0, 1.0, 1.0, 1.0, 0.0, 1.0, 0.0, 1.0, 1.0, 0.0, 1.0, 0.0, 0.0, 1.0, 1.0, 0.0, 1.0, 0.0, 0.0, 1.0, 0.0, 0.0, 0.0, 0.0, 1.0, 1.0, 1.0, 1.0, 0.0, 1.0, 0.0, 1.0, 1.0, 0.0, 1.0, 0.0, 0.0, 0.0, 1.0, 1.0, 1.0, 1.0, 0.0, 0.0, 0.0])
me_cube_011.materials.append(mat_grass_012)
me_cube_011.use_mirror_vertex_groups = False
me_cube_011.update()
me_cube_012 = bpy.data.meshes.new('Cube.012')
me_cube_012.from_pydata([(7.0, 5.0, 1.0), (7.0, 5.0, -1.0), (7.0, 3.0, 1.0), (5.0, 5.0, 1.0), (5.0, 5.0, -1.0), (5.0, 3.0, 1.0), (5.0, 3.0, -1.0), (7.0, 3.0, -1.0)], [], [(4, 3, 0, 1), (1, 0, 2, 7), (0, 3, 5, 2), (6, 5, 3, 4), (7, 2, 5, 6), (4, 1, 7, 6)])
_uv = me_cube_012.uv_layers.new(name='UVMap')
_uv.uv.foreach_set('vector', [0.0, 0.0, 0.0, 1.0, 1.0, 1.0, 1.0, 0.0, 1.0, 0.0, 1.0, 1.0, 0.0, 1.0, 0.0, 0.0, 1.0, 1.0, 0.0, 1.0, 0.0, 0.0, 1.0, 0.0, 0.0, 0.0, 0.0, 1.0, 1.0, 1.0, 1.0, 0.0, 1.0, 0.0, 1.0, 1.0, 0.0, 1.0, 0.0, 0.0, 0.0, 1.0, 1.0, 1.0, 1.0, 0.0, 0.0, 0.0])
me_cube_012.materials.append(mat_grass_013)
me_cube_012.use_mirror_vertex_groups = False
me_cube_012.update()
me_cube_013 = bpy.data.meshes.new('Cube.013')
me_cube_013.from_pydata([(10.0, 5.0, 1.0), (10.0, 5.0, -1.0), (10.0, 3.0, 1.0), (8.0, 5.0, 1.0), (8.0, 5.0, -1.0), (8.0, 3.0, 1.0), (8.0, 3.0, -1.0), (10.0, 3.0, -1.0)], [], [(4, 3, 0, 1), (1, 0, 2, 7), (0, 3, 5, 2), (6, 5, 3, 4), (7, 2, 5, 6), (4, 1, 7, 6)])
_uv = me_cube_013.uv_layers.new(name='UVMap')
_uv.uv.foreach_set('vector', [0.0, 0.0, 0.0, 1.0, 1.0, 1.0, 1.0, 0.0, 1.0, 0.0, 1.0, 1.0, 0.0, 1.0, 0.0, 0.0, 1.0, 1.0, 0.0, 1.0, 0.0, 0.0, 1.0, 0.0, 0.0, 0.0, 0.0, 1.0, 1.0, 1.0, 1.0, 0.0, 1.0, 0.0, 1.0, 1.0, 0.0, 1.0, 0.0, 0.0, 0.0, 1.0, 1.0, 1.0, 1.0, 0.0, 0.0, 0.0])
me_cube_013.materials.append(mat_grass_014)
me_cube_013.use_mirror_vertex_groups = False
me_cube_013.update()
me_cube_014 = bpy.data.meshes.new('Cube.014')
me_cube_014.from_pydata([(13.0, 5.0, 1.0), (13.0, 5.0, -1.0), (13.0, 3.0, 1.0), (11.0, 5.0, 1.0), (11.0, 5.0, -1.0), (11.0, 3.0, 1.0), (11.0, 3.0, -1.0), (13.0, 3.0, -1.0)], [], [(4, 3, 0, 1), (1, 0, 2, 7), (0, 3, 5, 2), (6, 5, 3, 4), (7, 2, 5, 6), (4, 1, 7, 6)])
_uv = me_cube_014.uv_layers.new(name='UVMap')
_uv.uv.foreach_set('vector', [0.0, 0.0, 0.0, 1.0, 1.0, 1.0, 1.0, 0.0, 1.0, 0.0, 1.0, 1.0, 0.0, 1.0, 0.0, 0.0, 1.0, 1.0, 0.0, 1.0, 0.0, 0.0, 1.0, 0.0, 0.0, 0.0, 0.0, 1.0, 1.0, 1.0, 1.0, 0.0, 1.0, 0.0, 1.0, 1.0, 0.0, 1.0, 0.0, 0.0, 0.0, 1.0, 1.0, 1.0, 1.0, 0.0, 0.0, 0.0])
me_cube_014.materials.append(mat_grass_015)
me_cube_014.use_mirror_vertex_groups = False
me_cube_014.update()
me_cube_015 = bpy.data.meshes.new('Cube.015')
me_cube_015.from_pydata([(16.0, 5.0, 1.0), (16.0, 5.0, -1.0), (16.0, 3.0, 1.0), (14.0, 5.0, 1.0), (14.0, 5.0, -1.0), (14.0, 3.0, 1.0), (14.0, 3.0, -1.0), (16.0, 3.0, -1.0)], [], [(4, 3, 0, 1), (1, 0, 2, 7), (0, 3, 5, 2), (6, 5, 3, 4), (7, 2, 5, 6), (4, 1, 7, 6)])
_uv = me_cube_015.uv_layers.new(name='UVMap')
_uv.uv.foreach_set('vector', [0.0, 0.0, 0.0, 1.0, 1.0, 1.0, 1.0, 0.0, 1.0, 0.0, 1.0, 1.0, 0.0, 1.0, 0.0, 0.0, 1.0, 1.0, 0.0, 1.0, 0.0, 0.0, 1.0, 0.0, 0.0, 0.0, 0.0, 1.0, 1.0, 1.0, 1.0, 0.0, 1.0, 0.0, 1.0, 1.0, 0.0, 1.0, 0.0, 0.0, 0.0, 1.0, 1.0, 1.0, 1.0, 0.0, 0.0, 0.0])
me_cube_015.materials.append(mat_grass_016)
me_cube_015.use_mirror_vertex_groups = False
me_cube_015.update()
me_cube_016 = bpy.data.meshes.new('Cube.016')
me_cube_016.from_pydata([(19.0, 5.0, 1.0), (19.0, 5.0, -1.0), (19.0, 3.0, 1.0), (17.0, 5.0, 1.0), (17.0, 5.0, -1.0), (17.0, 3.0, 1.0), (17.0, 3.0, -1.0), (19.0, 3.0, -1.0)], [], [(4, 3, 0, 1), (1, 0, 2, 7), (0, 3, 5, 2), (6, 5, 3, 4), (7, 2, 5, 6), (4, 1, 7, 6)])
_uv = me_cube_016.uv_layers.new(name='UVMap')
_uv.uv.foreach_set('vector', [0.0, 0.0, 0.0, 1.0, 1.0, 1.0, 1.0, 0.0, 1.0, 0.0, 1.0, 1.0, 0.0, 1.0, 0.0, 0.0, 1.0, 1.0, 0.0, 1.0, 0.0, 0.0, 1.0, 0.0, 0.0, 0.0, 0.0, 1.0, 1.0, 1.0, 1.0, 0.0, 1.0, 0.0, 1.0, 1.0, 0.0, 1.0, 0.0, 0.0, 0.0, 1.0, 1.0, 1.0, 1.0, 0.0, 0.0, 0.0])
me_cube_016.materials.append(mat_grass_017)
me_cube_016.use_mirror_vertex_groups = False
me_cube_016.update()
me_cube_018 = bpy.data.meshes.new('Cube.018')
me_cube_018.from_pydata([(25.0, 5.0, 1.0), (25.0, 5.0, -1.0), (25.0, 3.0, 1.0), (23.0, 5.0, 1.0), (23.0, 5.0, -1.0), (23.0, 3.0, 1.0), (23.0, 3.0, -1.0), (25.0, 3.0, -1.0)], [], [(4, 3, 0, 1), (1, 0, 2, 7), (0, 3, 5, 2), (6, 5, 3, 4), (7, 2, 5, 6), (4, 1, 7, 6)])
_uv = me_cube_018.uv_layers.new(name='UVMap')
_uv.uv.foreach_set('vector', [0.0, 0.0, 0.0, 1.0, 1.0, 1.0, 1.0, 0.0, 1.0, 0.0, 1.0, 1.0, 0.0, 1.0, 0.0, 0.0, 1.0, 1.0, 0.0, 1.0, 0.0, 0.0, 1.0, 0.0, 0.0, 0.0, 0.0, 1.0, 1.0, 1.0, 1.0, 0.0, 1.0, 0.0, 1.0, 1.0, 0.0, 1.0, 0.0, 0.0, 0.0, 1.0, 1.0, 1.0, 1.0, 0.0, 0.0, 0.0])
me_cube_018.materials.append(mat_grass_019)
me_cube_018.use_mirror_vertex_groups = False
me_cube_018.update()
me_cube_019 = bpy.data.meshes.new('Cube.019')
me_cube_019.from_pydata([(28.0, 5.0, 1.0), (28.0, 5.0, -1.0), (28.0, 3.0, 1.0), (26.0, 5.0, 1.0), (26.0, 5.0, -1.0), (26.0, 3.0, 1.0), (26.0, 3.0, -1.0), (28.0, 3.0, -1.0)], [], [(4, 3, 0, 1), (1, 0, 2, 7), (0, 3, 5, 2), (6, 5, 3, 4), (7, 2, 5, 6), (4, 1, 7, 6)])
_uv = me_cube_019.uv_layers.new(name='UVMap')
_uv.uv.foreach_set('vector', [0.0, 0.0, 0.0, 1.0, 1.0, 1.0, 1.0, 0.0, 1.0, 0.0, 1.0, 1.0, 0.0, 1.0, 0.0, 0.0, 1.0, 1.0, 0.0, 1.0, 0.0, 0.0, 1.0, 0.0, 0.0, 0.0, 0.0, 1.0, 1.0, 1.0, 1.0, 0.0, 1.0, 0.0, 1.0, 1.0, 0.0, 1.0, 0.0, 0.0, 0.0, 1.0, 1.0, 1.0, 1.0, 0.0, 0.0, 0.0])
me_cube_019.materials.append(mat_grass_020)
me_cube_019.use_mirror_vertex_groups = False
me_cube_019.update()
me_cube_020 = bpy.data.meshes.new('Cube.020')
me_cube_020.from_pydata([(1.0, 9.0, 1.0), (1.0, 9.0, -1.0), (1.0, 7.0, 1.0), (-1.0, 9.0, 1.0), (-1.0, 9.0, -1.0), (-1.0, 7.0, 1.0), (-1.0, 7.0, -1.0), (1.0, 7.0, -1.0)], [], [(4, 3, 0, 1), (1, 0, 2, 7), (0, 3, 5, 2), (6, 5, 3, 4), (7, 2, 5, 6), (4, 1, 7, 6)])
_uv = me_cube_020.uv_layers.new(name='UVMap')
_uv.uv.foreach_set('vector', [0.0, 0.0, 0.0, 1.0, 1.0, 1.0, 1.0, 0.0, 1.0, 0.0, 1.0, 1.0, 0.0, 1.0, 0.0, 0.0, 1.0, 1.0, 0.0, 1.0, 0.0, 0.0, 1.0, 0.0, 0.0, 0.0, 0.0, 1.0, 1.0, 1.0, 1.0, 0.0, 1.0, 0.0, 1.0, 1.0, 0.0, 1.0, 0.0, 0.0, 0.0, 1.0, 1.0, 1.0, 1.0, 0.0, 0.0, 0.0])
me_cube_020.materials.append(mat_grass_021)
me_cube_020.use_mirror_vertex_groups = False
me_cube_020.update()
me_cube_021 = bpy.data.meshes.new('Cube.021')
me_cube_021.from_pydata([(4.0, 9.0, 1.0), (4.0, 9.0, -1.0), (4.0, 7.0, 1.0), (2.0, 9.0, 1.0), (2.0, 9.0, -1.0), (2.0, 7.0, 1.0), (2.0, 7.0, -1.0), (4.0, 7.0, -1.0)], [], [(4, 3, 0, 1), (1, 0, 2, 7), (0, 3, 5, 2), (6, 5, 3, 4), (7, 2, 5, 6), (4, 1, 7, 6)])
_uv = me_cube_021.uv_layers.new(name='UVMap')
_uv.uv.foreach_set('vector', [0.0, 0.0, 0.0, 1.0, 1.0, 1.0, 1.0, 0.0, 1.0, 0.0, 1.0, 1.0, 0.0, 1.0, 0.0, 0.0, 1.0, 1.0, 0.0, 1.0, 0.0, 0.0, 1.0, 0.0, 0.0, 0.0, 0.0, 1.0, 1.0, 1.0, 1.0, 0.0, 1.0, 0.0, 1.0, 1.0, 0.0, 1.0, 0.0, 0.0, 0.0, 1.0, 1.0, 1.0, 1.0, 0.0, 0.0, 0.0])
me_cube_021.materials.append(mat_grass_022)
me_cube_021.use_mirror_vertex_groups = False
me_cube_021.update()
me_cube_022 = bpy.data.meshes.new('Cube.022')
me_cube_022.from_pydata([(7.0, 9.0, 1.0), (7.0, 9.0, -1.0), (7.0, 7.0, 1.0), (5.0, 9.0, 1.0), (5.0, 9.0, -1.0), (5.0, 7.0, 1.0), (5.0, 7.0, -1.0), (7.0, 7.0, -1.0)], [], [(4, 3, 0, 1), (1, 0, 2, 7), (0, 3, 5, 2), (6, 5, 3, 4), (7, 2, 5, 6), (4, 1, 7, 6)])
_uv = me_cube_022.uv_layers.new(name='UVMap')
_uv.uv.foreach_set('vector', [0.0, 0.0, 0.0, 1.0, 1.0, 1.0, 1.0, 0.0, 1.0, 0.0, 1.0, 1.0, 0.0, 1.0, 0.0, 0.0, 1.0, 1.0, 0.0, 1.0, 0.0, 0.0, 1.0, 0.0, 0.0, 0.0, 0.0, 1.0, 1.0, 1.0, 1.0, 0.0, 1.0, 0.0, 1.0, 1.0, 0.0, 1.0, 0.0, 0.0, 0.0, 1.0, 1.0, 1.0, 1.0, 0.0, 0.0, 0.0])
me_cube_022.materials.append(mat_grass_023)
me_cube_022.use_mirror_vertex_groups = False
me_cube_022.update()
me_cube_023 = bpy.data.meshes.new('Cube.023')
me_cube_023.from_pydata([(10.0, 9.0, 1.0), (10.0, 9.0, -1.0), (10.0, 7.0, 1.0), (8.0, 9.0, 1.0), (8.0, 9.0, -1.0), (8.0, 7.0, 1.0), (8.0, 7.0, -1.0), (10.0, 7.0, -1.0)], [], [(4, 3, 0, 1), (1, 0, 2, 7), (0, 3, 5, 2), (6, 5, 3, 4), (7, 2, 5, 6), (4, 1, 7, 6)])
_uv = me_cube_023.uv_layers.new(name='UVMap')
_uv.uv.foreach_set('vector', [0.0, 0.0, 0.0, 1.0, 1.0, 1.0, 1.0, 0.0, 1.0, 0.0, 1.0, 1.0, 0.0, 1.0, 0.0, 0.0, 1.0, 1.0, 0.0, 1.0, 0.0, 0.0, 1.0, 0.0, 0.0, 0.0, 0.0, 1.0, 1.0, 1.0, 1.0, 0.0, 1.0, 0.0, 1.0, 1.0, 0.0, 1.0, 0.0, 0.0, 0.0, 1.0, 1.0, 1.0, 1.0, 0.0, 0.0, 0.0])
me_cube_023.materials.append(mat_grass_024)
me_cube_023.use_mirror_vertex_groups = False
me_cube_023.update()
me_cube_024 = bpy.data.meshes.new('Cube.024')
me_cube_024.from_pydata([(13.0, 9.0, 1.0), (13.0, 9.0, -1.0), (13.0, 7.0, 1.0), (11.0, 9.0, 1.0), (11.0, 9.0, -1.0), (11.0, 7.0, 1.0), (11.0, 7.0, -1.0), (13.0, 7.0, -1.0)], [], [(4, 3, 0, 1), (1, 0, 2, 7), (0, 3, 5, 2), (6, 5, 3, 4), (7, 2, 5, 6), (4, 1, 7, 6)])
_uv = me_cube_024.uv_layers.new(name='UVMap')
_uv.uv.foreach_set('vector', [0.0, 0.0, 0.0, 1.0, 1.0, 1.0, 1.0, 0.0, 1.0, 0.0, 1.0, 1.0, 0.0, 1.0, 0.0, 0.0, 1.0, 1.0, 0.0, 1.0, 0.0, 0.0, 1.0, 0.0, 0.0, 0.0, 0.0, 1.0, 1.0, 1.0, 1.0, 0.0, 1.0, 0.0, 1.0, 1.0, 0.0, 1.0, 0.0, 0.0, 0.0, 1.0, 1.0, 1.0, 1.0, 0.0, 0.0, 0.0])
me_cube_024.materials.append(mat_grass_025)
me_cube_024.use_mirror_vertex_groups = False
me_cube_024.update()
me_cube_017 = bpy.data.meshes.new('Cube.017')
me_cube_017.from_pydata([(28.0, 5.0, 1.0), (28.0, 5.0, -1.0), (28.0, 3.0, 1.0), (26.0, 5.0, 1.0), (26.0, 5.0, -1.0), (26.0, 3.0, 1.0), (26.0, 3.0, -1.0), (28.0, 3.0, -1.0)], [], [(4, 3, 0, 1), (1, 0, 2, 7), (0, 3, 5, 2), (6, 5, 3, 4), (7, 2, 5, 6), (4, 1, 7, 6)])
_uv = me_cube_017.uv_layers.new(name='UVMap')
_uv.uv.foreach_set('vector', [0.0, 0.0, 0.0, 1.0, 1.0, 1.0, 1.0, 0.0, 1.0, 0.0, 1.0, 1.0, 0.0, 1.0, 0.0, 0.0, 1.0, 1.0, 0.0, 1.0, 0.0, 0.0, 1.0, 0.0, 0.0, 0.0, 0.0, 1.0, 1.0, 1.0, 1.0, 0.0, 1.0, 0.0, 1.0, 1.0, 0.0, 1.0, 0.0, 0.0, 0.0, 1.0, 1.0, 1.0, 1.0, 0.0, 0.0, 0.0])
me_cube_017.materials.append(mat_grass_018)
me_cube_017.use_mirror_vertex_groups = False
me_cube_017.update()

# ---- objects
ob_cube = bpy.data.objects.new('Cube', me_cube)
ob_light = bpy.data.objects.new('Light', light_light)
ob_camera = bpy.data.objects.new('Camera', cam_camera)
ob_cube_001 = bpy.data.objects.new('Cube.001', me_cube_001)
ob_cube_002 = bpy.data.objects.new('Cube.002', me_cube_002)
ob_cube_003 = bpy.data.objects.new('Cube.003', me_cube_003)
ob_cube_004 = bpy.data.objects.new('Cube.004', me_cube_004)
ob_cube_005 = bpy.data.objects.new('Cube.005', me_cube_005)
ob_cube_006 = bpy.data.objects.new('Cube.006', me_cube_006)
ob_cube_007 = bpy.data.objects.new('Cube.007', me_cube_007)
ob_cube_008 = bpy.data.objects.new('Cube.008', me_cube_008)
ob_cube_009 = bpy.data.objects.new('Cube.009', me_cube_009)
ob_cube_010 = bpy.data.objects.new('Cube.010', me_cube_010)
ob_cube_011 = bpy.data.objects.new('Cube.011', me_cube_011)
ob_cube_012 = bpy.data.objects.new('Cube.012', me_cube_012)
ob_cube_013 = bpy.data.objects.new('Cube.013', me_cube_013)
ob_cube_014 = bpy.data.objects.new('Cube.014', me_cube_014)
ob_cube_015 = bpy.data.objects.new('Cube.015', me_cube_015)
ob_cube_016 = bpy.data.objects.new('Cube.016', me_cube_016)
ob_cube_018 = bpy.data.objects.new('Cube.018', me_cube_018)
ob_cube_019 = bpy.data.objects.new('Cube.019', me_cube_019)
ob_cube_020 = bpy.data.objects.new('Cube.020', me_cube_020)
ob_cube_021 = bpy.data.objects.new('Cube.021', me_cube_021)
ob_cube_022 = bpy.data.objects.new('Cube.022', me_cube_022)
ob_cube_023 = bpy.data.objects.new('Cube.023', me_cube_023)
ob_cube_024 = bpy.data.objects.new('Cube.024', me_cube_024)
ob_cube_017 = bpy.data.objects.new('Cube.017', me_cube_017)

# ---- transforms, parenting, visibility, modifiers, constraints
ob_cube.location = (0.0, 0.0, 0.0)
ob_cube.lock_rotations_4d = False
ob_cube.empty_display_type = 'ARROWS'
ob_cube.lineart.crease_threshold = 0.0
ob_light.location = (4.076, 1.005, 5.904)
ob_light.rotation_euler = (0.6503, 0.05522, 1.866)
ob_light.lock_rotations_4d = False
ob_light.empty_display_type = 'ARROWS'
ob_light.color = (0.0, 0.0, 0.0, 0.0)
ob_light.lineart.crease_threshold = 0.0
ob_camera.location = (7.359, -6.926, 4.958)
ob_camera.rotation_euler = (1.109, 0.0, 0.8149)
ob_camera.lock_rotations_4d = False
ob_camera.empty_display_type = 'ARROWS'
ob_camera.color = (0.0, 0.0, 0.0, 0.0)
ob_camera.display_type = 'WIRE'
ob_camera.lineart.crease_threshold = 0.0
ob_cube_001.location = (0.0, 0.0, 0.0)
ob_cube_001.lock_rotations_4d = False
ob_cube_001.empty_display_type = 'ARROWS'
ob_cube_001.lineart.crease_threshold = 0.0
ob_cube_002.location = (0.0, 0.0, 0.0)
ob_cube_002.lock_rotations_4d = False
ob_cube_002.empty_display_type = 'ARROWS'
ob_cube_002.lineart.crease_threshold = 0.0
ob_cube_003.location = (0.0, 0.0, 0.0)
ob_cube_003.lock_rotations_4d = False
ob_cube_003.empty_display_type = 'ARROWS'
ob_cube_003.lineart.crease_threshold = 0.0
ob_cube_004.location = (0.0, 0.0, 0.0)
ob_cube_004.lock_rotations_4d = False
ob_cube_004.empty_display_type = 'ARROWS'
ob_cube_004.lineart.crease_threshold = 0.0
ob_cube_005.location = (0.0, 0.0, 0.0)
ob_cube_005.lock_rotations_4d = False
ob_cube_005.empty_display_type = 'ARROWS'
ob_cube_005.lineart.crease_threshold = 0.0
ob_cube_006.location = (0.0, 0.0, 0.0)
ob_cube_006.lock_rotations_4d = False
ob_cube_006.empty_display_type = 'ARROWS'
ob_cube_006.lineart.crease_threshold = 0.0
ob_cube_007.location = (0.0, 0.0, 0.0)
ob_cube_007.lock_rotations_4d = False
ob_cube_007.empty_display_type = 'ARROWS'
ob_cube_007.lineart.crease_threshold = 0.0
ob_cube_008.location = (0.0, 0.0, 0.0)
ob_cube_008.lock_rotations_4d = False
ob_cube_008.empty_display_type = 'ARROWS'
ob_cube_008.lineart.crease_threshold = 0.0
ob_cube_009.location = (0.0, 0.0, 0.0)
ob_cube_009.lock_rotations_4d = False
ob_cube_009.empty_display_type = 'ARROWS'
ob_cube_009.lineart.crease_threshold = 0.0
ob_cube_010.location = (0.0, 0.0, 0.0)
ob_cube_010.lock_rotations_4d = False
ob_cube_010.empty_display_type = 'ARROWS'
ob_cube_010.lineart.crease_threshold = 0.0
ob_cube_011.location = (0.0, 0.0, 0.0)
ob_cube_011.lock_rotations_4d = False
ob_cube_011.empty_display_type = 'ARROWS'
ob_cube_011.lineart.crease_threshold = 0.0
ob_cube_012.location = (0.0, 0.0, 0.0)
ob_cube_012.lock_rotations_4d = False
ob_cube_012.empty_display_type = 'ARROWS'
ob_cube_012.lineart.crease_threshold = 0.0
ob_cube_013.location = (0.0, 0.0, 0.0)
ob_cube_013.lock_rotations_4d = False
ob_cube_013.empty_display_type = 'ARROWS'
ob_cube_013.lineart.crease_threshold = 0.0
ob_cube_014.location = (0.0, 0.0, 0.0)
ob_cube_014.lock_rotations_4d = False
ob_cube_014.empty_display_type = 'ARROWS'
ob_cube_014.lineart.crease_threshold = 0.0
ob_cube_015.location = (0.0, 0.0, 0.0)
ob_cube_015.lock_rotations_4d = False
ob_cube_015.empty_display_type = 'ARROWS'
ob_cube_015.lineart.crease_threshold = 0.0
ob_cube_016.location = (0.0, 0.0, 0.0)
ob_cube_016.lock_rotations_4d = False
ob_cube_016.empty_display_type = 'ARROWS'
ob_cube_016.lineart.crease_threshold = 0.0
ob_cube_018.location = (0.0, 0.0, 0.0)
ob_cube_018.lock_rotations_4d = False
ob_cube_018.empty_display_type = 'ARROWS'
ob_cube_018.lineart.crease_threshold = 0.0
ob_cube_019.location = (0.0, 0.0, 0.0)
ob_cube_019.lock_rotations_4d = False
ob_cube_019.empty_display_type = 'ARROWS'
ob_cube_019.lineart.crease_threshold = 0.0
ob_cube_020.location = (0.0, 0.0, 0.0)
ob_cube_020.lock_rotations_4d = False
ob_cube_020.empty_display_type = 'ARROWS'
ob_cube_020.lineart.crease_threshold = 0.0
ob_cube_021.location = (0.0, 0.0, 0.0)
ob_cube_021.lock_rotations_4d = False
ob_cube_021.empty_display_type = 'ARROWS'
ob_cube_021.lineart.crease_threshold = 0.0
ob_cube_022.location = (0.0, 0.0, 0.0)
ob_cube_022.lock_rotations_4d = False
ob_cube_022.empty_display_type = 'ARROWS'
ob_cube_022.lineart.crease_threshold = 0.0
ob_cube_023.location = (0.0, 0.0, 0.0)
ob_cube_023.lock_rotations_4d = False
ob_cube_023.empty_display_type = 'ARROWS'
ob_cube_023.lineart.crease_threshold = 0.0
ob_cube_024.location = (0.0, 0.0, 0.0)
ob_cube_024.lock_rotations_4d = False
ob_cube_024.empty_display_type = 'ARROWS'
ob_cube_024.lineart.crease_threshold = 0.0
ob_cube_017.location = (-5.862, 0.0, 0.0)
ob_cube_017.lock_rotations_4d = False
ob_cube_017.empty_display_type = 'ARROWS'
ob_cube_017.lineart.crease_threshold = 0.0

# ---- collection membership
col_collection.objects.link(ob_cube)
col_collection.objects.link(ob_light)
col_collection.objects.link(ob_camera)
col_collection.objects.link(ob_cube_001)
col_collection.objects.link(ob_cube_002)
col_collection.objects.link(ob_cube_003)
col_collection.objects.link(ob_cube_004)
col_collection.objects.link(ob_cube_005)
col_collection.objects.link(ob_cube_006)
col_collection.objects.link(ob_cube_007)
col_collection.objects.link(ob_cube_008)
col_collection.objects.link(ob_cube_009)
col_collection.objects.link(ob_cube_010)
col_collection.objects.link(ob_cube_011)
col_collection.objects.link(ob_cube_012)
col_collection.objects.link(ob_cube_013)
col_collection.objects.link(ob_cube_014)
col_collection.objects.link(ob_cube_015)
col_collection.objects.link(ob_cube_016)
col_collection.objects.link(ob_cube_018)
col_collection.objects.link(ob_cube_019)
col_collection.objects.link(ob_cube_020)
col_collection.objects.link(ob_cube_021)
col_collection.objects.link(ob_cube_022)
col_collection.objects.link(ob_cube_023)
col_collection.objects.link(ob_cube_024)
col_collection.objects.link(ob_cube_017)

# ---- scene / render settings (as saved in the file)
scene.camera = ob_camera
scene.frame_start = 1; scene.frame_end = 250; scene.frame_set(1)
scene.render.engine = 'BLENDER_EEVEE_NEXT'
bpy.context.view_layer.update()
